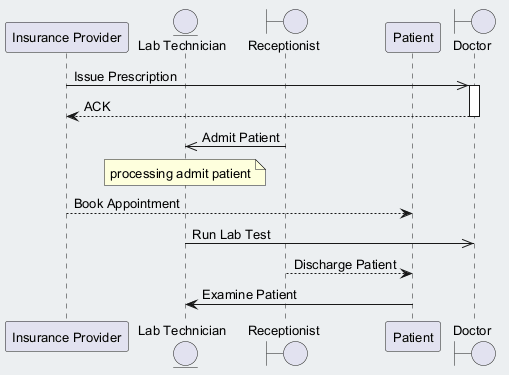

The diagram above was rendered by PlantUML. Its source (embedded in the PNG):
@startuml
skinparam backgroundColor #ECEFF1
skinparam classBackgroundColor #FFFFFF
skinparam classBorderColor #455A64
skinparam defaultFontSize 13
participant "Insurance Provider" as IP
entity "Lab Technician" as LT
boundary "Receptionist" as R
participant "Patient" as P
boundary "Doctor" as D
IP ->> D : Issue Prescription
activate D
D --> IP : ACK
deactivate D
R ->> LT : Admit Patient
note over LT : processing admit patient
IP --> P : Book Appointment
LT ->> D : Run Lab Test
R --> P : Discharge Patient
P -> LT : Examine Patient
@enduml